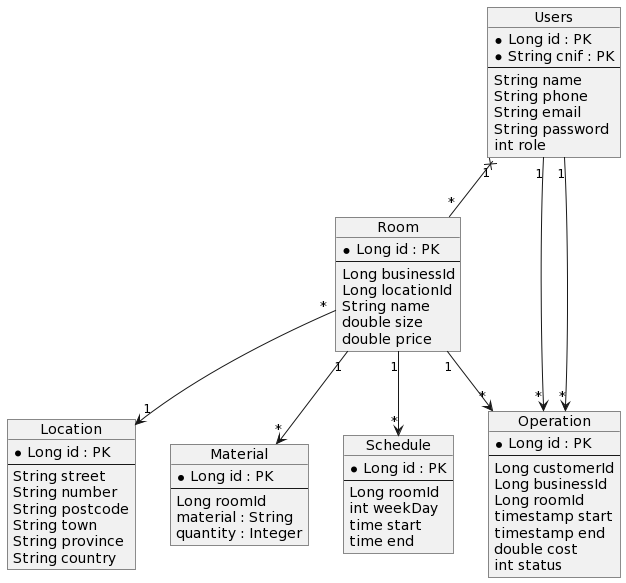

The diagram above was rendered by PlantUML. Its source (embedded in the PNG):
@startuml
object Users {
    * Long id : PK
    * String cnif : PK
    --
    String name
    String phone
    String email
    String password
    int role
}
object Room {
    * Long id : PK
    --
    Long businessId
    Long locationId
    String name
    double size
    double price
}
object Location {
    * Long id : PK
    --
    String street
    String number
    String postcode
    String town
    String province
    String country
}
object Material {
    * Long id : PK
    --
    Long roomId
    material : String
    quantity : Integer
}
object Schedule {
    * Long id : PK
    --
    Long roomId
    int weekDay
    time start
    time end
}
object Operation {
    * Long id : PK
    --
    Long customerId
    Long businessId
    Long roomId
    timestamp start
    timestamp end
    double cost
    int status
}

Users "1" --> "*" Operation
Users "1" --> "*" Operation
Users "1" x-- "*" Room
Room "1" --> "*" Schedule
Room "1" --> "*" Material
Room "1" --> "*" Operation
Room "*" --> "1" Location
@enduml